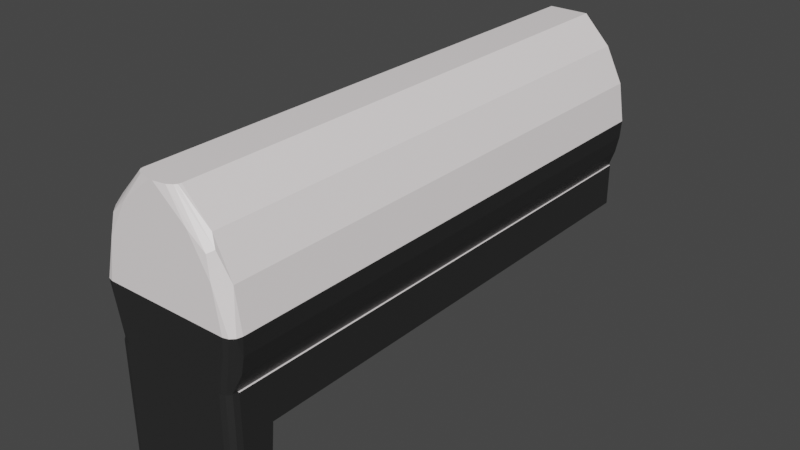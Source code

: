 # Source: Weapon-Raycast-Stock.blend  (saved by Blender 2.81.16; exported with 4.5.12 LTS)
import bpy
from mathutils import Matrix  # noqa: F401  (used for matrix-valued properties, if any)

bpy.ops.wm.read_factory_settings(use_empty=True)
scene = bpy.context.scene
scene.name = 'Scene'

# ---- collections
col_collection = bpy.data.collections.new('Collection'); scene.collection.children.link(col_collection)

# ---- materials (node trees are filled in below, after node groups)
mat_top = bpy.data.materials.new('Top')
mat_top.alpha_threshold = 0.0
mat_top.use_transparent_shadow = False
mat_top.line_color = (0.0, 0.0, 0.0, 1.0)
mat_bottom = bpy.data.materials.new('Bottom')
mat_bottom.use_transparent_shadow = False

# ---- material node trees
mat_top.use_nodes = True; mat_top.node_tree.nodes.clear()
_N = mat_top.node_tree.nodes; _L = mat_top.node_tree.links
n0 = _N.new('ShaderNodeOutputMaterial'); n0.name = 'Material Output'; n0.location = (300, 300)
n1 = _N.new('ShaderNodeBsdfPrincipled'); n1.name = 'Principled BSDF'; n1.location = (10, 300)
n1.distribution = 'GGX'
n1.subsurface_method = 'BURLEY'
n1.inputs[0].default_value = (1.0, 0.9403, 0.9403, 1.0)
n1.inputs[2].default_value = 0.4
n1.inputs[3].default_value = 1.45
n1.inputs[27].default_value = (0.0, 0.0, 0.0, 1.0)
n1.inputs[28].default_value = 1.0
_L.new(n1.outputs[0], n0.inputs[0])
n0.is_active_output = True
mat_bottom.use_nodes = True; mat_bottom.node_tree.nodes.clear()
_N = mat_bottom.node_tree.nodes; _L = mat_bottom.node_tree.links
n0 = _N.new('ShaderNodeOutputMaterial'); n0.name = 'Material Output'; n0.location = (300, 300)
n1 = _N.new('ShaderNodeBsdfPrincipled'); n1.name = 'Principled BSDF'; n1.location = (10, 300)
n1.distribution = 'GGX'
n1.subsurface_method = 'BURLEY'
n1.inputs[0].default_value = (0.02198, 0.02198, 0.02198, 1.0)
n1.inputs[3].default_value = 1.45
n1.inputs[27].default_value = (0.0, 0.0, 0.0, 1.0)
n1.inputs[28].default_value = 1.0
_L.new(n1.outputs[0], n0.inputs[0])
n0.is_active_output = True

# ---- world
world_world = bpy.data.worlds.new('World'); scene.world = world_world
world_world.use_nodes = True; world_world.node_tree.nodes.clear()
_N = world_world.node_tree.nodes; _L = world_world.node_tree.links
n0 = _N.new('ShaderNodeOutputWorld'); n0.name = 'World Output'; n0.location = (300, 300)
n1 = _N.new('ShaderNodeBackground'); n1.name = 'Background'; n1.location = (10, 300)
n1.inputs[0].default_value = (0.05088, 0.05088, 0.05088, 1.0)
_L.new(n1.outputs[0], n0.inputs[0])
n0.is_active_output = True
world_world.color = (0.05088, 0.05088, 0.05088)
world_world.use_sun_shadow = False
world_world.sun_shadow_jitter_overblur = 0.0

# ---- meshes
me_sci_fi_raycasting_weapon_stock = bpy.data.meshes.new('Sci-Fi Raycasting weapon Stock')
me_sci_fi_raycasting_weapon_stock.from_pydata([(-2.0, -0.473, 0.6565), (-2.0, -0.473, 0.0444), (-2.0, -0.4636, 0.6565), (-2.0, -0.4636, 0.0444), (0.0, -0.2511, 0.0444), (-2.15, -0.2511, 0.0444), (-2.15, -0.2511, 0.05155), (-2.175, -0.2511, 0.0511), (-2.17, -0.2511, 0.05603), (-2.186, -0.2511, 0.06839), (-2.193, -0.2511, 0.0694), (-2.196, -0.2511, 0.08609), (-2.2, -0.2511, 0.0944), (-2.2, -0.2511, 0.1064), (0.0, -0.2511, 0.05155), (-2.164, 0.5, 0.2532), (-2.175, 0.5, 0.2615), (-2.15, 0.5, 0.25), (-2.19, 0.5, 0.2854), (-2.2, 0.5, 0.3412), (-2.15, 0.5, 0.45), (-2.2, 0.5, 0.3589), (-2.19, 0.5, 0.4146), (-2.175, 0.5, 0.4385), (-2.164, 0.5, 0.4468), (0.0, 0.5, 0.45), (0.0, 0.5, 0.25), (-2.2, -0.8636, 0.0944), (-2.2, -0.2511, 0.5937), (-2.2, -0.1704, 0.6248), (-2.2, -0.8636, 0.6065), (-2.2, -0.2511, 0.6065), (-2.2, -0.1705, 0.07528), (-2.2, -0.0861, 0.6437), (-2.2, -0.08615, 0.05635), (-2.2, 0.0001127, 0.65), (-2.2, 2.836e-05, 0.05), (-2.2, 0.198, 0.6149), (-2.2, 0.198, 0.08509), (-2.2, 0.3717, 0.5137), (-2.2, 0.3718, 0.1863), (-2.193, -0.8636, 0.0694), (-2.175, -0.8636, 0.0511), (-2.15, -0.8636, 0.0444), (-2.1, -0.8636, 0.0444), (-2.1, -0.8636, 0.6565), (-2.15, -0.8636, 0.6565), (-2.175, -0.8636, 0.6498), (-2.193, -0.8636, 0.6315), (-2.012, -0.6081, 0.0444), (-2.045, -0.7394, 0.0444), (0.0, -0.4636, 0.0444), (-2.196, -0.2511, 0.614), (-2.193, -0.2511, 0.6315), (-2.186, -0.2511, 0.6317), (-2.17, -0.2511, 0.644), (-2.175, -0.2511, 0.6498), (-2.15, -0.2511, 0.6485), (-2.15, -0.2511, 0.6565), (0.0, -0.2511, 0.6485), (0.0, -0.2511, 0.6565), (0.0, -0.17, 0.02308), (0.0, 0.3623, 0.1156), (0.0, 0.3623, 0.5843), (0.0, -0.1699, 0.677), (0.0, -0.08568, 0.6942), (0.0, 0.0001405, 0.7), (0.0, 0.1902, 0.6704), (0.0, -0.08577, 0.005796), (0.0, 0.0, 0.0), (0.0, 0.1902, 0.02955), (0.0, -0.4636, 0.6565), (-2.012, -0.6081, 0.6565), (-2.045, -0.7394, 0.6565), (-2.15, -0.17, 0.02308), (-2.15, -0.08577, 0.005796), (-2.15, 0.0, 0.0), (-2.15, 0.1902, 0.02955), (-2.15, 0.3623, 0.1156), (-2.15, 0.0001405, 0.7), (-2.175, 0.0001368, 0.6933), (-2.15, -0.08568, 0.6942), (-2.15, -0.1699, 0.677), (-2.193, 0.0001266, 0.675), (-2.15, 0.3623, 0.5843), (-2.167, 0.311, 0.6137), (-2.15, 0.1902, 0.6704), (-2.193, 0.3, 0.5947), (-2.193, 0.3, 0.1053), (-2.193, 0.0003541, 0.025), (-2.193, 1.418e-05, 0.025), (-2.175, 3.8e-06, 0.006699), (-2.167, 0.0003541, 0.003015), (-2.167, 0.311, 0.08625), (-2.167, -1.71e-05, 0.003015), (0.2, -0.2511, 0.0444), (0.2, -0.2511, 0.05155), (0.2, 0.5, 0.45), (0.2, 0.5, 0.25), (0.2, -0.4636, 0.0444), (0.2, -0.2511, 0.6485), (0.2, -0.2511, 0.6565), (0.2, -0.17, 0.02308), (0.2, 0.3623, 0.1156), (0.2, 0.3623, 0.5843), (0.2, -0.1699, 0.677), (0.2, -0.08568, 0.6942), (0.2, 0.0001405, 0.7), (0.2, 0.1902, 0.6704), (0.2, -0.08577, 0.005796), (0.2, -6.882e-23, 1.851e-30), (0.2, 0.1902, 0.02955), (0.2, -0.4636, 0.6565), (0.4, -0.2511, 0.0444), (0.4, -0.2511, 0.05155), (0.4, 0.5, 0.45), (0.4, 0.5, 0.25), (0.4, -0.4636, 0.0444), (0.4, -0.2511, 0.6485), (0.4, -0.2511, 0.6565), (0.4, -0.17, 0.02308), (0.4, 0.3623, 0.1156), (0.4, 0.3623, 0.5843), (0.4, -0.1699, 0.677), (0.4, -0.08568, 0.6942), (0.4, 0.0001405, 0.7), (0.4, 0.1902, 0.6704), (0.4, -0.08577, 0.005796), (0.4, -1.376e-22, 3.702e-30), (0.4, 0.1902, 0.02955), (0.4, -0.4636, 0.6565)], [], [(0, 1, 2), (2, 1, 3), (4, 5, 6), (6, 5, 7), (6, 7, 8), (8, 7, 9), (9, 7, 10), (9, 10, 11), (11, 10, 12), (11, 12, 13), (6, 14, 4), (15, 16, 17), (17, 16, 18), (17, 18, 19), (17, 19, 20), (20, 19, 21), (20, 21, 22), (22, 23, 20), (20, 23, 24), (25, 26, 20), (20, 26, 17), (12, 27, 13), (13, 27, 28), (13, 28, 29), (27, 30, 28), (28, 30, 31), (13, 29, 32), (32, 29, 33), (32, 33, 34), (34, 33, 35), (34, 35, 36), (36, 35, 37), (36, 37, 38), (38, 37, 39), (38, 39, 40), (40, 39, 19), (19, 39, 21), (41, 42, 27), (27, 42, 43), (27, 43, 44), (44, 45, 27), (27, 45, 30), (30, 45, 46), (30, 46, 47), (47, 48, 30), (5, 49, 43), (43, 49, 50), (43, 50, 44), (4, 3, 5), (5, 3, 1), (5, 1, 49), (4, 51, 3), (43, 42, 5), (5, 42, 7), (7, 42, 10), (10, 42, 41), (10, 41, 27), (27, 12, 10), (28, 31, 52), (52, 31, 53), (52, 53, 54), (54, 53, 55), (55, 53, 56), (55, 56, 57), (57, 56, 58), (57, 58, 59), (59, 58, 60), (63, 67, 108, 104), (62, 26, 98, 103), (67, 66, 107, 108), (59, 60, 101, 100), (69, 70, 111, 110), (71, 51, 99, 112), (51, 4, 95, 99), (70, 62, 103, 111), (26, 25, 97, 98), (66, 65, 106, 107), (68, 69, 110, 109), (60, 71, 112, 101), (65, 64, 105, 106), (25, 63, 104, 97), (61, 68, 109, 102), (14, 61, 102, 96), (46, 72, 58), (58, 72, 0), (58, 0, 2), (45, 73, 46), (46, 73, 72), (71, 60, 2), (2, 60, 58), (2, 3, 71), (71, 3, 51), (30, 48, 31), (31, 48, 53), (53, 48, 56), (56, 48, 47), (56, 47, 46), (46, 58, 56), (6, 74, 14), (14, 74, 61), (61, 74, 68), (68, 74, 75), (68, 75, 69), (69, 75, 76), (69, 76, 70), (70, 76, 77), (70, 77, 78), (17, 26, 78), (78, 26, 62), (78, 62, 70), (45, 44, 73), (73, 44, 50), (73, 50, 72), (72, 50, 49), (72, 49, 1), (1, 0, 72), (79, 80, 81), (81, 80, 82), (82, 80, 83), (82, 83, 55), (55, 83, 54), (54, 83, 52), (52, 83, 33), (52, 33, 29), (83, 35, 33), (29, 28, 52), (55, 57, 82), (20, 24, 84), (84, 24, 85), (84, 85, 86), (86, 85, 80), (86, 80, 79), (24, 23, 85), (85, 23, 87), (85, 87, 80), (80, 87, 83), (83, 87, 37), (83, 37, 35), (23, 22, 87), (87, 22, 39), (87, 39, 37), (22, 21, 39), (66, 79, 65), (65, 79, 81), (65, 81, 64), (64, 81, 82), (64, 82, 59), (59, 82, 57), (25, 20, 63), (63, 20, 84), (63, 84, 86), (79, 66, 86), (86, 66, 67), (86, 67, 63), (19, 18, 40), (40, 18, 88), (40, 88, 38), (38, 88, 89), (38, 89, 36), (36, 89, 90), (90, 89, 91), (91, 89, 92), (91, 92, 76), (76, 92, 77), (77, 92, 93), (77, 93, 78), (78, 93, 15), (78, 15, 17), (18, 16, 88), (88, 16, 93), (88, 93, 89), (89, 93, 92), (16, 15, 93), (6, 8, 74), (74, 8, 94), (74, 94, 75), (75, 94, 76), (76, 94, 91), (91, 94, 90), (36, 90, 34), (34, 90, 11), (34, 11, 32), (32, 11, 13), (8, 9, 94), (94, 9, 90), (9, 11, 90), (103, 98, 116, 121), (108, 107, 125, 126), (99, 95, 113, 117), (110, 111, 129, 128), (112, 99, 117, 130), (98, 97, 115, 116), (111, 103, 121, 129), (107, 106, 124, 125), (95, 96, 114, 113), (109, 110, 128, 127), (101, 112, 130, 119), (106, 105, 123, 124), (97, 104, 122, 115), (102, 109, 127, 120), (96, 102, 120, 114), (105, 100, 118, 123), (64, 59, 100, 105), (4, 14, 96, 95), (120, 121, 114), (114, 121, 122), (114, 122, 118), (118, 122, 123), (123, 122, 124), (124, 122, 125), (125, 122, 126), (120, 127, 121), (121, 127, 128), (121, 128, 129), (121, 116, 122), (122, 116, 115), (119, 130, 118), (118, 130, 117), (118, 117, 114), (114, 117, 113), (100, 101, 119, 118), (104, 108, 126, 122)])
me_sci_fi_raycasting_weapon_stock.polygons.foreach_set('material_index', [1, 1, 1, 1, 1, 1, 1, 1, 1, 1, 1, 0, 0, 0, 0, 0, 0, 0, 0, 0, 0, 1, 1, 1, 1, 1, 1, 1, 1, 1, 1, 0, 0, 0, 0, 0, 0, 1, 1, 1, 1, 1, 1, 1, 1, 1, 1, 1, 1, 1, 1, 1, 1, 1, 1, 1, 1, 1, 1, 1, 1, 1, 1, 1, 1, 0, 0, 0, 0, 0, 0, 0, 1, 1, 0, 0, 1, 1, 1, 1, 0, 1, 1, 1, 1, 1, 1, 1, 1, 1, 1, 1, 1, 1, 1, 1, 1, 1, 1, 1, 1, 1, 1, 1, 0, 0, 0, 0, 0, 0, 1, 1, 1, 1, 1, 1, 1, 1, 1, 1, 1, 1, 1, 1, 1, 1, 1, 0, 0, 0, 0, 0, 0, 0, 0, 0, 0, 0, 0, 0, 0, 0, 1, 1, 1, 1, 1, 1, 0, 0, 0, 0, 0, 0, 0, 0, 0, 0, 0, 0, 0, 0, 0, 0, 0, 0, 0, 0, 0, 0, 0, 0, 0, 1, 1, 1, 1, 0, 0, 1, 1, 1, 1, 1, 1, 1, 0, 0, 1, 0, 1, 0, 0, 1, 1, 1, 1, 1, 0, 1, 1, 1, 1, 1, 0, 0, 0, 0, 0, 0, 0, 0, 0, 0, 0, 0, 1, 1, 1, 1, 0, 0])
me_sci_fi_raycasting_weapon_stock.materials.append(mat_top)
me_sci_fi_raycasting_weapon_stock.materials.append(mat_bottom)
me_sci_fi_raycasting_weapon_stock.use_remesh_preserve_volume = False
me_sci_fi_raycasting_weapon_stock.use_remesh_preserve_attributes = False
me_sci_fi_raycasting_weapon_stock.use_mirror_vertex_groups = False
me_sci_fi_raycasting_weapon_stock.update()

# ---- objects
ob_sci_fi_raycasting_weapon_stock = bpy.data.objects.new('Sci-Fi Raycasting weapon Stock', me_sci_fi_raycasting_weapon_stock)

# ---- transforms, parenting, visibility, modifiers, constraints
ob_sci_fi_raycasting_weapon_stock.location = (0.0, -0.4, 0.0)
ob_sci_fi_raycasting_weapon_stock.rotation_euler = (1.571, -0.0, 1.571)
ob_sci_fi_raycasting_weapon_stock.lineart.crease_threshold = 0.0

# ---- collection membership
col_collection.objects.link(ob_sci_fi_raycasting_weapon_stock)

# ---- scene / render settings (as saved in the file)
scene.frame_start = 1; scene.frame_end = 250; scene.frame_set(1)
scene.render.engine = 'BLENDER_EEVEE_NEXT'
scene.cycles.use_denoising = False
scene.cycles.samples = 128
scene.cycles.sampling_pattern = 'TABULATED_SOBOL'
scene.cycles.use_adaptive_sampling = False
scene.cycles.use_light_tree = False
scene.view_settings.view_transform = 'Filmic'
bpy.context.view_layer.update()

# ---- added for rendering (the .blend has no active camera and no usable light): camera, sun
cam_auto = bpy.data.cameras.new('AutoCamera')
cam_auto.lens = 50.0
cam_auto.sensor_width = 36.0
cam_auto.clip_end = 1000.0
ob_auto_camera = bpy.data.objects.new('AutoCamera', cam_auto)
scene.collection.objects.link(ob_auto_camera)
ob_auto_camera.location = (3.14249, -4.65099, 2.05219)
ob_auto_camera.rotation_euler = (1.09748, -7.21219e-08, 0.694738)
scene.camera = ob_auto_camera
light_auto_sun = bpy.data.lights.new('AutoSun', 'SUN')
light_auto_sun.energy = 3.0
light_auto_sun.angle = 0.0523599
ob_auto_sun = bpy.data.objects.new('AutoSun', light_auto_sun)
scene.collection.objects.link(ob_auto_sun)
ob_auto_sun.rotation_euler = (0.872665, 0.174533, 0.523599)
bpy.context.view_layer.update()
